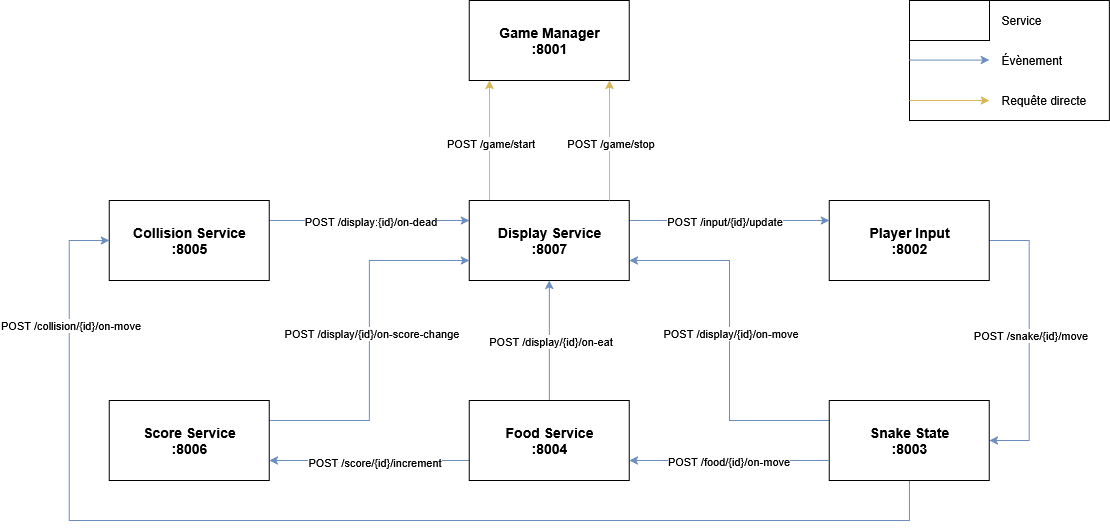

The diagram above was exported from draw.io. Its source (the exported page's mxGraphModel, read from the mxfile embedded in the PNG):
<mxGraphModel dx="928" dy="1500" grid="1" gridSize="10" guides="1" tooltips="1" connect="1" arrows="1" fold="1" page="1" pageScale="1" pageWidth="827" pageHeight="1169" math="0" shadow="0">
  <root>
    <mxCell id="0" />
    <mxCell id="1" parent="0" />
    <mxCell id="9WVjsd35xq59I34OIVsy-1" value="&lt;div&gt;Game Manager&lt;/div&gt;&lt;div&gt;:8001&lt;/div&gt;" style="rounded=0;whiteSpace=wrap;html=1;fontStyle=1;fontSize=14;" vertex="1" parent="1">
      <mxGeometry x="479.86" width="160" height="80" as="geometry" />
    </mxCell>
    <mxCell id="9WVjsd35xq59I34OIVsy-18" style="edgeStyle=orthogonalEdgeStyle;rounded=0;orthogonalLoop=1;jettySize=auto;html=1;fillColor=#dae8fc;strokeColor=#6c8ebf;" edge="1" parent="1">
      <mxGeometry relative="1" as="geometry">
        <mxPoint x="279.86" y="220" as="sourcePoint" />
        <mxPoint x="479.86" y="220" as="targetPoint" />
      </mxGeometry>
    </mxCell>
    <mxCell id="9WVjsd35xq59I34OIVsy-19" value="POST /display:{id}/on-dead" style="edgeLabel;html=1;align=center;verticalAlign=middle;resizable=0;points=[];" vertex="1" connectable="0" parent="9WVjsd35xq59I34OIVsy-18">
      <mxGeometry x="0.0018" relative="1" as="geometry">
        <mxPoint as="offset" />
      </mxGeometry>
    </mxCell>
    <mxCell id="9WVjsd35xq59I34OIVsy-2" value="&lt;div&gt;Collision Service&lt;/div&gt;&lt;div&gt;:8005&lt;/div&gt;" style="rounded=0;whiteSpace=wrap;html=1;fontStyle=1;fontSize=14;" vertex="1" parent="1">
      <mxGeometry x="119.86" y="200" width="160" height="80" as="geometry" />
    </mxCell>
    <mxCell id="9WVjsd35xq59I34OIVsy-20" style="edgeStyle=orthogonalEdgeStyle;rounded=0;orthogonalLoop=1;jettySize=auto;html=1;entryX=0.5;entryY=1;entryDx=0;entryDy=0;fillColor=#dae8fc;strokeColor=#6c8ebf;" edge="1" parent="1" source="9WVjsd35xq59I34OIVsy-3" target="9WVjsd35xq59I34OIVsy-5">
      <mxGeometry relative="1" as="geometry" />
    </mxCell>
    <mxCell id="9WVjsd35xq59I34OIVsy-21" value="POST /display/{id}/on-eat" style="edgeLabel;html=1;align=center;verticalAlign=middle;resizable=0;points=[];" vertex="1" connectable="0" parent="9WVjsd35xq59I34OIVsy-20">
      <mxGeometry x="-0.0133" relative="1" as="geometry">
        <mxPoint as="offset" />
      </mxGeometry>
    </mxCell>
    <mxCell id="9WVjsd35xq59I34OIVsy-28" style="edgeStyle=orthogonalEdgeStyle;rounded=0;orthogonalLoop=1;jettySize=auto;html=1;entryX=1;entryY=0.75;entryDx=0;entryDy=0;fillColor=#dae8fc;strokeColor=#6c8ebf;" edge="1" parent="1" source="9WVjsd35xq59I34OIVsy-3" target="9WVjsd35xq59I34OIVsy-7">
      <mxGeometry relative="1" as="geometry">
        <Array as="points">
          <mxPoint x="429.86" y="460" />
          <mxPoint x="429.86" y="460" />
        </Array>
      </mxGeometry>
    </mxCell>
    <mxCell id="9WVjsd35xq59I34OIVsy-29" value="POST /score/{id}/increment" style="edgeLabel;html=1;align=center;verticalAlign=middle;resizable=0;points=[];" vertex="1" connectable="0" parent="9WVjsd35xq59I34OIVsy-28">
      <mxGeometry x="-0.0483" y="1" relative="1" as="geometry">
        <mxPoint as="offset" />
      </mxGeometry>
    </mxCell>
    <mxCell id="9WVjsd35xq59I34OIVsy-3" value="&lt;div&gt;Food Service&lt;/div&gt;&lt;div&gt;:8004&lt;/div&gt;" style="rounded=0;whiteSpace=wrap;html=1;fontStyle=1;fontSize=14;" vertex="1" parent="1">
      <mxGeometry x="479.86" y="400" width="160" height="80" as="geometry" />
    </mxCell>
    <mxCell id="9WVjsd35xq59I34OIVsy-14" style="edgeStyle=orthogonalEdgeStyle;rounded=0;orthogonalLoop=1;jettySize=auto;html=1;entryX=1;entryY=0.5;entryDx=0;entryDy=0;exitX=1;exitY=0.5;exitDx=0;exitDy=0;fillColor=#dae8fc;strokeColor=#6c8ebf;" edge="1" parent="1" source="9WVjsd35xq59I34OIVsy-4" target="9WVjsd35xq59I34OIVsy-6">
      <mxGeometry relative="1" as="geometry">
        <Array as="points">
          <mxPoint x="1039.86" y="240" />
          <mxPoint x="1039.86" y="440" />
        </Array>
      </mxGeometry>
    </mxCell>
    <mxCell id="9WVjsd35xq59I34OIVsy-15" value="POST /snake/{id}/move" style="edgeLabel;html=1;align=center;verticalAlign=middle;resizable=0;points=[];" vertex="1" connectable="0" parent="9WVjsd35xq59I34OIVsy-14">
      <mxGeometry x="-0.0397" relative="1" as="geometry">
        <mxPoint as="offset" />
      </mxGeometry>
    </mxCell>
    <mxCell id="9WVjsd35xq59I34OIVsy-4" value="&lt;div&gt;Player Input&lt;/div&gt;&lt;div&gt;:8002&lt;/div&gt;" style="rounded=0;whiteSpace=wrap;html=1;fontStyle=1;fontSize=14;" vertex="1" parent="1">
      <mxGeometry x="839.86" y="200" width="160" height="80" as="geometry" />
    </mxCell>
    <mxCell id="9WVjsd35xq59I34OIVsy-9" style="edgeStyle=orthogonalEdgeStyle;rounded=0;orthogonalLoop=1;jettySize=auto;html=1;entryX=0.5;entryY=1;entryDx=0;entryDy=0;fillColor=#fff2cc;strokeColor=#d6b656;" edge="1" parent="1">
      <mxGeometry relative="1" as="geometry">
        <mxPoint x="500" y="200" as="sourcePoint" />
        <mxPoint x="500" y="80" as="targetPoint" />
      </mxGeometry>
    </mxCell>
    <mxCell id="9WVjsd35xq59I34OIVsy-10" value="POST /game/start" style="edgeLabel;html=1;align=center;verticalAlign=middle;resizable=0;points=[];" vertex="1" connectable="0" parent="9WVjsd35xq59I34OIVsy-9">
      <mxGeometry x="-0.0167" relative="1" as="geometry">
        <mxPoint as="offset" />
      </mxGeometry>
    </mxCell>
    <mxCell id="9WVjsd35xq59I34OIVsy-11" style="edgeStyle=orthogonalEdgeStyle;rounded=0;orthogonalLoop=1;jettySize=auto;html=1;entryX=0;entryY=0.5;entryDx=0;entryDy=0;fillColor=#dae8fc;strokeColor=#6c8ebf;" edge="1" parent="1">
      <mxGeometry relative="1" as="geometry">
        <mxPoint x="639.86" y="220" as="sourcePoint" />
        <mxPoint x="839.86" y="220" as="targetPoint" />
      </mxGeometry>
    </mxCell>
    <mxCell id="9WVjsd35xq59I34OIVsy-12" value="&lt;div&gt;POST /input/{id}/update&lt;/div&gt;" style="edgeLabel;html=1;align=center;verticalAlign=middle;resizable=0;points=[];" vertex="1" connectable="0" parent="9WVjsd35xq59I34OIVsy-11">
      <mxGeometry x="-0.0522" relative="1" as="geometry">
        <mxPoint as="offset" />
      </mxGeometry>
    </mxCell>
    <mxCell id="9WVjsd35xq59I34OIVsy-5" value="&lt;div&gt;Display Service&lt;/div&gt;&lt;div&gt;:8007&lt;/div&gt;" style="rounded=0;whiteSpace=wrap;html=1;fontStyle=1;fontSize=14;" vertex="1" parent="1">
      <mxGeometry x="479.86" y="200" width="160" height="80" as="geometry" />
    </mxCell>
    <mxCell id="9WVjsd35xq59I34OIVsy-22" style="edgeStyle=orthogonalEdgeStyle;rounded=0;orthogonalLoop=1;jettySize=auto;html=1;entryX=1;entryY=0.75;entryDx=0;entryDy=0;exitX=0;exitY=0.25;exitDx=0;exitDy=0;fillColor=#dae8fc;strokeColor=#6c8ebf;" edge="1" parent="1" source="9WVjsd35xq59I34OIVsy-6" target="9WVjsd35xq59I34OIVsy-5">
      <mxGeometry relative="1" as="geometry" />
    </mxCell>
    <mxCell id="9WVjsd35xq59I34OIVsy-23" value="POST /display/{id}/on-move" style="edgeLabel;html=1;align=center;verticalAlign=middle;resizable=0;points=[];" vertex="1" connectable="0" parent="9WVjsd35xq59I34OIVsy-22">
      <mxGeometry x="0.0413" relative="1" as="geometry">
        <mxPoint as="offset" />
      </mxGeometry>
    </mxCell>
    <mxCell id="9WVjsd35xq59I34OIVsy-30" style="edgeStyle=orthogonalEdgeStyle;rounded=0;orthogonalLoop=1;jettySize=auto;html=1;entryX=0;entryY=0.5;entryDx=0;entryDy=0;fillColor=#dae8fc;strokeColor=#6c8ebf;" edge="1" parent="1" source="9WVjsd35xq59I34OIVsy-6" target="9WVjsd35xq59I34OIVsy-2">
      <mxGeometry relative="1" as="geometry">
        <Array as="points">
          <mxPoint x="919.86" y="520" />
          <mxPoint x="79.86" y="520" />
          <mxPoint x="79.86" y="240" />
        </Array>
      </mxGeometry>
    </mxCell>
    <mxCell id="9WVjsd35xq59I34OIVsy-31" value="POST /collision/{id}/on-move" style="edgeLabel;html=1;align=center;verticalAlign=middle;resizable=0;points=[];" vertex="1" connectable="0" parent="9WVjsd35xq59I34OIVsy-30">
      <mxGeometry x="0.7945" relative="1" as="geometry">
        <mxPoint as="offset" />
      </mxGeometry>
    </mxCell>
    <mxCell id="9WVjsd35xq59I34OIVsy-6" value="&lt;div&gt;Snake State&lt;/div&gt;&lt;div&gt;:8003&lt;/div&gt;" style="rounded=0;whiteSpace=wrap;html=1;fontStyle=1;fontSize=14;" vertex="1" parent="1">
      <mxGeometry x="839.86" y="400" width="160" height="80" as="geometry" />
    </mxCell>
    <mxCell id="9WVjsd35xq59I34OIVsy-24" style="edgeStyle=orthogonalEdgeStyle;rounded=0;orthogonalLoop=1;jettySize=auto;html=1;entryX=0;entryY=0.75;entryDx=0;entryDy=0;exitX=1;exitY=0.25;exitDx=0;exitDy=0;fillColor=#dae8fc;strokeColor=#6c8ebf;" edge="1" parent="1" source="9WVjsd35xq59I34OIVsy-7" target="9WVjsd35xq59I34OIVsy-5">
      <mxGeometry relative="1" as="geometry" />
    </mxCell>
    <mxCell id="9WVjsd35xq59I34OIVsy-25" value="POST /display/{id}/on-score-change" style="edgeLabel;html=1;align=center;verticalAlign=middle;resizable=0;points=[];" vertex="1" connectable="0" parent="9WVjsd35xq59I34OIVsy-24">
      <mxGeometry x="0.0392" y="-1" relative="1" as="geometry">
        <mxPoint as="offset" />
      </mxGeometry>
    </mxCell>
    <mxCell id="9WVjsd35xq59I34OIVsy-7" value="&lt;div&gt;Score Service&lt;/div&gt;&lt;div&gt;:8006&lt;/div&gt;" style="rounded=0;whiteSpace=wrap;html=1;fontStyle=1;fontSize=14;" vertex="1" parent="1">
      <mxGeometry x="119.86" y="400" width="160" height="80" as="geometry" />
    </mxCell>
    <mxCell id="9WVjsd35xq59I34OIVsy-26" value="" style="endArrow=classic;html=1;rounded=0;exitX=0;exitY=0.75;exitDx=0;exitDy=0;entryX=1;entryY=0.75;entryDx=0;entryDy=0;fillColor=#dae8fc;strokeColor=#6c8ebf;" edge="1" parent="1" source="9WVjsd35xq59I34OIVsy-6" target="9WVjsd35xq59I34OIVsy-3">
      <mxGeometry width="50" height="50" relative="1" as="geometry">
        <mxPoint x="759.86" y="460" as="sourcePoint" />
        <mxPoint x="809.86" y="410" as="targetPoint" />
      </mxGeometry>
    </mxCell>
    <mxCell id="9WVjsd35xq59I34OIVsy-27" value="POST /food/{id}/on-move" style="edgeLabel;html=1;align=center;verticalAlign=middle;resizable=0;points=[];" vertex="1" connectable="0" parent="9WVjsd35xq59I34OIVsy-26">
      <mxGeometry x="0.0171" relative="1" as="geometry">
        <mxPoint as="offset" />
      </mxGeometry>
    </mxCell>
    <mxCell id="9WVjsd35xq59I34OIVsy-32" value="" style="rounded=0;whiteSpace=wrap;html=1;" vertex="1" parent="1">
      <mxGeometry x="920" width="199.86" height="120" as="geometry" />
    </mxCell>
    <mxCell id="9WVjsd35xq59I34OIVsy-33" value="" style="rounded=0;whiteSpace=wrap;html=1;" vertex="1" parent="1">
      <mxGeometry x="920" width="80" height="40" as="geometry" />
    </mxCell>
    <mxCell id="9WVjsd35xq59I34OIVsy-34" value="" style="endArrow=classic;html=1;rounded=0;fillColor=#fff2cc;strokeColor=#d6b656;" edge="1" parent="1">
      <mxGeometry width="50" height="50" relative="1" as="geometry">
        <mxPoint x="919.86" y="100" as="sourcePoint" />
        <mxPoint x="999.86" y="100" as="targetPoint" />
      </mxGeometry>
    </mxCell>
    <mxCell id="9WVjsd35xq59I34OIVsy-35" value="" style="endArrow=classic;html=1;rounded=0;fillColor=#dae8fc;strokeColor=#6c8ebf;" edge="1" parent="1">
      <mxGeometry width="50" height="50" relative="1" as="geometry">
        <mxPoint x="919.86" y="59.599999999999994" as="sourcePoint" />
        <mxPoint x="999.86" y="59.599999999999994" as="targetPoint" />
      </mxGeometry>
    </mxCell>
    <mxCell id="9WVjsd35xq59I34OIVsy-36" value="&lt;div align=&quot;left&quot;&gt;Service&lt;/div&gt;" style="text;html=1;align=left;verticalAlign=middle;whiteSpace=wrap;rounded=0;" vertex="1" parent="1">
      <mxGeometry x="1010" width="100" height="40" as="geometry" />
    </mxCell>
    <mxCell id="9WVjsd35xq59I34OIVsy-37" value="Évènement" style="text;html=1;align=left;verticalAlign=middle;whiteSpace=wrap;rounded=0;" vertex="1" parent="1">
      <mxGeometry x="1010" y="40" width="100" height="40" as="geometry" />
    </mxCell>
    <mxCell id="9WVjsd35xq59I34OIVsy-38" value="Requête directe" style="text;html=1;align=left;verticalAlign=middle;whiteSpace=wrap;rounded=0;" vertex="1" parent="1">
      <mxGeometry x="1010" y="80" width="100" height="40" as="geometry" />
    </mxCell>
    <mxCell id="9WVjsd35xq59I34OIVsy-39" style="edgeStyle=orthogonalEdgeStyle;rounded=0;orthogonalLoop=1;jettySize=auto;html=1;entryX=0.5;entryY=1;entryDx=0;entryDy=0;fillColor=#fff2cc;strokeColor=#d6b656;" edge="1" parent="1">
      <mxGeometry relative="1" as="geometry">
        <mxPoint x="620" y="200" as="sourcePoint" />
        <mxPoint x="620" y="80" as="targetPoint" />
      </mxGeometry>
    </mxCell>
    <mxCell id="9WVjsd35xq59I34OIVsy-40" value="POST /game/stop" style="edgeLabel;html=1;align=center;verticalAlign=middle;resizable=0;points=[];" vertex="1" connectable="0" parent="9WVjsd35xq59I34OIVsy-39">
      <mxGeometry x="-0.0167" relative="1" as="geometry">
        <mxPoint as="offset" />
      </mxGeometry>
    </mxCell>
  </root>
</mxGraphModel>